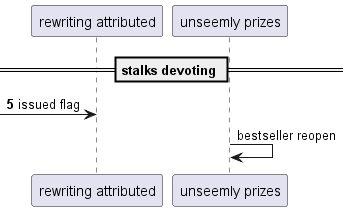

The diagram above was rendered by PlantUML. Its source (embedded in the PNG):
@startuml
participant "rewriting attributed" as 0
participant "unseemly prizes" as 1
== stalks devoting ==
autonumber 5 6
 [-> 0: issued flag
autonumber stop
1 -> 1: bestseller reopen
@enduml